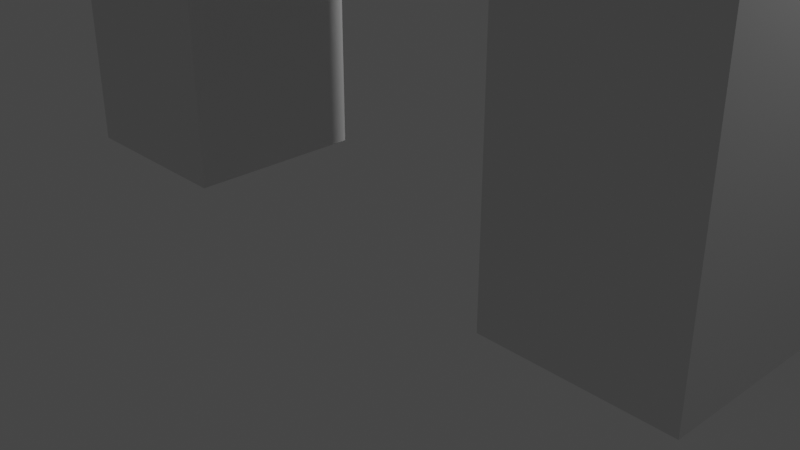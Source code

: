 # Source: Maze_Arch.blend  (saved by Blender 3.6.11; exported with 4.5.12 LTS)
import bpy
from mathutils import Matrix  # noqa: F401  (used for matrix-valued properties, if any)

bpy.ops.wm.read_factory_settings(use_empty=True)
scene = bpy.context.scene
scene.name = 'Scene'

# ---- collections
col_collection = bpy.data.collections.new('Collection'); scene.collection.children.link(col_collection)

# ---- world
world_world = bpy.data.worlds.new('World'); scene.world = world_world
world_world.use_nodes = True; world_world.node_tree.nodes.clear()
_N = world_world.node_tree.nodes; _L = world_world.node_tree.links
n0 = _N.new('ShaderNodeOutputWorld'); n0.name = 'World Output'; n0.location = (300, 300)
n1 = _N.new('ShaderNodeBackground'); n1.name = 'Background'; n1.location = (10, 300)
n1.inputs[0].default_value = (0.05088, 0.05088, 0.05088, 1.0)
_L.new(n1.outputs[0], n0.inputs[0])
n0.is_active_output = True
world_world.color = (0.05088, 0.05088, 0.05088)
world_world.use_sun_shadow = False
world_world.sun_shadow_jitter_overblur = 0.0

# ---- cameras
cam_camera = bpy.data.cameras.new('Camera')
cam_camera.clip_end = 100.0
cam_camera.ortho_scale = 7.314

# ---- lights
light_light = bpy.data.lights.new('Light', 'POINT')
light_light.transmission_factor = 0.0
light_light.energy = 1000.0
light_light.shadow_soft_size = 0.1
light_light.shadow_maximum_resolution = 0.006
light_light.use_absolute_resolution = True

# ---- meshes
me_cube_003 = bpy.data.meshes.new('Cube.003')
me_cube_003.from_pydata([(-1.0, -1.0, -1.0), (-1.0, -1.0, 1.0), (-1.0, 1.0, -1.0), (-1.0, 1.0, 1.0), (1.0, -1.0, -1.0), (1.0, -1.0, 1.0), (1.0, 1.0, -1.0), (1.0, 1.0, 1.0), (-0.4163, 1.0, -0.2445), (-0.3541, 1.0, -0.03324), (-0.2782, 1.0, 0.1402), (-0.1916, 1.0, 0.269), (0.0, 1.0, 0.3751), (-0.09769, 1.0, 0.3483), (0.1916, 1.0, 0.269), (0.09769, 1.0, 0.3483), (-0.5, 1.0, -1.0), (-0.4911, 1.0, -0.7471), (0.2782, 1.0, 0.1402), (-0.4626, 1.0, -0.4856), (0.5, 1.0, -1.0), (0.4911, 1.0, -0.7471), (0.4626, 1.0, -0.4856), (0.4163, 1.0, -0.2445), (0.3541, 1.0, -0.03324), (-0.1916, -1.0, 0.269), (0.09769, -1.0, 0.3483), (0.0, -1.0, 0.3751), (-0.09769, -1.0, 0.3483), (0.4163, -1.0, -0.2445), (0.3541, -1.0, -0.03324), (0.2782, -1.0, 0.1402), (0.1916, -1.0, 0.269), (-0.5, -1.0, -1.0), (-0.4911, -1.0, -0.7471), (-0.4626, -1.0, -0.4856), (-0.4163, -1.0, -0.2445), (-0.3541, -1.0, -0.03324), (-0.2782, -1.0, 0.1402), (0.5, -1.0, -1.0), (0.4911, -1.0, -0.7471), (0.4626, -1.0, -0.4856), (0.5032, -1.0, 0.5729), (0.5032, -1.0, -4.401), (0.5032, 1.0, 0.5729), (0.5032, 1.0, -4.401), (1.003, -1.0, 0.5729), (1.003, -1.0, -4.401), (1.003, 1.0, 0.5729), (1.003, 1.0, -4.401), (-0.9996, -1.0, 0.5716), (-0.9996, -1.0, -4.4), (-0.9996, 1.0, 0.5716), (-0.9996, 1.0, -4.4), (-0.4996, -1.0, 0.5716), (-0.4996, -1.0, -4.4), (-0.4996, 1.0, 0.5716), (-0.4996, 1.0, -4.4)], [], [(0, 1, 3, 2), (2, 3, 7, 6, 20, 21, 22, 23, 24, 18, 14, 15, 12, 13, 11, 10, 9, 8, 19, 17, 16), (6, 7, 5, 4), (39, 4, 5, 1, 0, 33, 34, 35, 36, 37, 38, 25, 28, 27, 26, 32, 31, 30, 29, 41, 40), (20, 6, 4, 39), (0, 2, 16, 33), (7, 3, 1, 5), (12, 15, 26, 27), (15, 14, 32, 26), (32, 14, 18, 31), (31, 18, 24, 30), (30, 24, 23, 29), (29, 23, 22, 41), (41, 22, 21, 40), (39, 40, 21, 20), (16, 17, 34, 33), (17, 19, 35, 34), (19, 8, 36, 35), (8, 9, 37, 36), (9, 10, 38, 37), (10, 11, 25, 38), (11, 13, 28, 25), (13, 12, 27, 28), (42, 44, 45, 43), (44, 48, 49, 45), (48, 46, 47, 49), (46, 42, 43, 47), (44, 48, 46, 42), (49, 47, 43, 45), (50, 52, 53, 51), (52, 56, 57, 53), (56, 54, 55, 57), (54, 50, 51, 55), (52, 56, 54, 50), (57, 55, 51, 53)])
_uv = me_cube_003.uv_layers.new(name='UVMap')
_uv.uv.foreach_set('vector', [0.375, 0.0, 0.625, 0.0, 0.625, 0.25, 0.375, 0.25, 0.375, 0.25, 0.625, 0.25, 0.625, 0.5, 0.375, 0.5, 0.375, 0.4375, 0.4066, 0.4364, 0.4393, 0.4328, 0.4694, 0.427, 0.4958, 0.4193, 0.5175, 0.4098, 0.5336, 0.399, 0.5435, 0.3872, 0.5469, 0.375, 0.5435, 0.3628, 0.5336, 0.351, 0.5175, 0.3402, 0.4958, 0.3307, 0.4694, 0.323, 0.4393, 0.3172, 0.4066, 0.3136, 0.375, 0.3125, 0.375, 0.5, 0.625, 0.5, 0.625, 0.75, 0.375, 0.75, 0.375, 0.8125, 0.375, 0.75, 0.625, 0.75, 0.625, 1.0, 0.375, 1.0, 0.375, 0.9375, 0.4066, 0.9364, 0.4393, 0.9328, 0.4694, 0.927, 0.4958, 0.9193, 0.5175, 0.9098, 0.5336, 0.899, 0.5435, 0.8872, 0.5469, 0.875, 0.5435, 0.8628, 0.5336, 0.851, 0.5175, 0.8402, 0.4958, 0.8307, 0.4694, 0.823, 0.4393, 0.8172, 0.4066, 0.8136, 0.3125, 0.5, 0.375, 0.5, 0.375, 0.75, 0.3125, 0.75, 0.125, 0.75, 0.125, 0.5, 0.1875, 0.5, 0.1875, 0.75, 0.625, 0.5, 0.875, 0.5, 0.875, 0.75, 0.625, 0.75, 1.0, 0.6252, 0.9688, 0.6252, 0.9688, 0.8748, 1.0, 0.8748, 0.9688, 0.6252, 0.9375, 0.6252, 0.9375, 0.8748, 0.9688, 0.8748, 0.9375, 0.8748, 0.9375, 0.6252, 0.9062, 0.6252, 0.9062, 0.8748, 0.9062, 0.8748, 0.9062, 0.6252, 0.875, 0.6252, 0.875, 0.8748, 0.875, 0.8748, 0.875, 0.6252, 0.8437, 0.6252, 0.8438, 0.8748, 0.8438, 0.8748, 0.8437, 0.6252, 0.8125, 0.6252, 0.8125, 0.8748, 0.8125, 0.8748, 0.8125, 0.6252, 0.7812, 0.6252, 0.7812, 0.8748, 0.7522, 0.8748, 0.7812, 0.8748, 0.7812, 0.6252, 0.7522, 0.6252, 0.2478, 0.6252, 0.2188, 0.6252, 0.2188, 0.8748, 0.2478, 0.8748, 0.2188, 0.6252, 0.1875, 0.6252, 0.1875, 0.8748, 0.2188, 0.8748, 0.1875, 0.6252, 0.1562, 0.6252, 0.1562, 0.8748, 0.1875, 0.8748, 0.1562, 0.6252, 0.125, 0.6252, 0.125, 0.8748, 0.1562, 0.8748, 0.125, 0.6252, 0.09375, 0.6252, 0.09375, 0.8748, 0.125, 0.8748, 0.09375, 0.6252, 0.0625, 0.6252, 0.0625, 0.8748, 0.09375, 0.8748, 0.0625, 0.6252, 0.03125, 0.6252, 0.03125, 0.8748, 0.0625, 0.8748, 0.03125, 0.6252, 0.0, 0.6252, 0.0, 0.8748, 0.03125, 0.8748, 0.375, 0.0, 0.375, 0.25, 0.625, 0.25, 0.625, 0.0, 0.375, 0.25, 0.375, 0.5, 0.625, 0.5, 0.625, 0.25, 0.375, 0.5, 0.375, 0.75, 0.625, 0.75, 0.625, 0.5, 0.375, 0.75, 0.375, 1.0, 0.625, 1.0, 0.625, 0.75, 0.125, 0.5, 0.375, 0.5, 0.375, 0.75, 0.125, 0.75, 0.625, 0.5, 0.625, 0.75, 0.875, 0.75, 0.875, 0.5, 0.375, 0.0, 0.375, 0.25, 0.625, 0.25, 0.625, 0.0, 0.375, 0.25, 0.375, 0.5, 0.625, 0.5, 0.625, 0.25, 0.375, 0.5, 0.375, 0.75, 0.625, 0.75, 0.625, 0.5, 0.375, 0.75, 0.375, 1.0, 0.625, 1.0, 0.625, 0.75, 0.125, 0.5, 0.375, 0.5, 0.375, 0.75, 0.125, 0.75, 0.625, 0.5, 0.625, 0.75, 0.875, 0.75, 0.875, 0.5])
me_cube_003.update()

# ---- objects
ob_light_noimp = bpy.data.objects.new('Light_noimp', light_light)
ob_camera_noimp = bpy.data.objects.new('Camera_noimp', cam_camera)
ob_cube_002 = bpy.data.objects.new('Cube.002', me_cube_003)

# ---- transforms, parenting, visibility, modifiers, constraints
ob_light_noimp.location = (4.076, 1.005, 5.904)
ob_light_noimp.rotation_euler = (0.6503, 0.05522, 1.866)
ob_light_noimp.lock_rotations_4d = False
ob_light_noimp.empty_display_type = 'ARROWS'
ob_light_noimp.color = (0.0, 0.0, 0.0, 0.0)
ob_light_noimp.lineart.crease_threshold = 0.0
ob_camera_noimp.location = (7.359, -6.926, 4.958)
ob_camera_noimp.rotation_euler = (1.109, 0.0, 0.8149)
ob_camera_noimp.lock_rotations_4d = False
ob_camera_noimp.empty_display_type = 'ARROWS'
ob_camera_noimp.color = (0.0, 0.0, 0.0, 0.0)
ob_camera_noimp.display_type = 'WIRE'
ob_camera_noimp.lineart.crease_threshold = 0.0
ob_cube_002.location = (0.0, 0.0, 6.305)
ob_cube_002.scale = (3.999, 1.0, 1.436)

# ---- collection membership
col_collection.objects.link(ob_light_noimp)
col_collection.objects.link(ob_camera_noimp)
col_collection.objects.link(ob_cube_002)

# ---- scene / render settings (as saved in the file)
scene.camera = ob_camera_noimp
scene.frame_start = 1; scene.frame_end = 250; scene.frame_set(0)
scene.render.engine = 'BLENDER_EEVEE_NEXT'
scene.cycles.sampling_pattern = 'TABULATED_SOBOL'
scene.view_settings.view_transform = 'Filmic'
bpy.context.view_layer.update()

